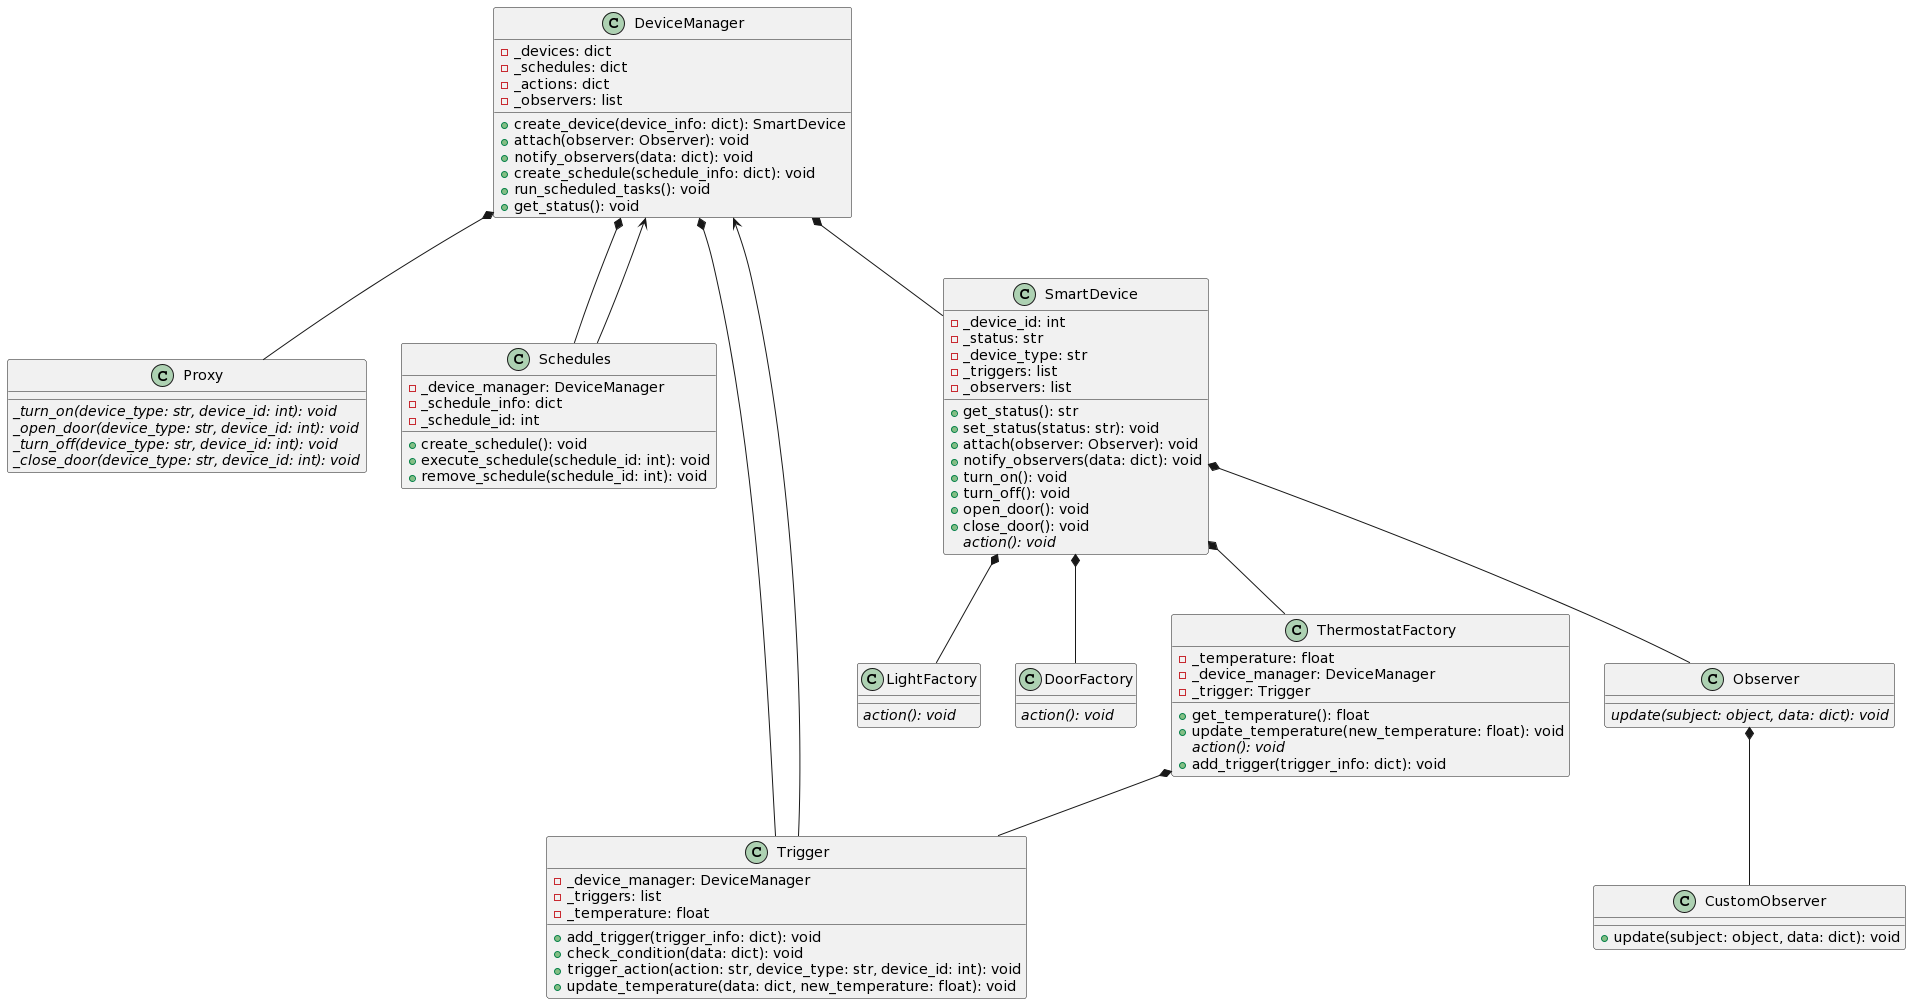

The diagram above was rendered by PlantUML. Its source (embedded in the PNG):
@startuml
class DeviceManager {
  - _devices: dict
  - _schedules: dict
  - _actions: dict
  - _observers: list
  + create_device(device_info: dict): SmartDevice
  + attach(observer: Observer): void
  + notify_observers(data: dict): void
  + create_schedule(schedule_info: dict): void
  + run_scheduled_tasks(): void
  + get_status(): void
}

class Proxy {
  {abstract} _turn_on(device_type: str, device_id: int): void
  {abstract} _open_door(device_type: str, device_id: int): void
  {abstract} _turn_off(device_type: str, device_id: int): void
  {abstract} _close_door(device_type: str, device_id: int): void
}

class Schedules {
  - _device_manager: DeviceManager
  - _schedule_info: dict
  - _schedule_id: int
  + create_schedule(): void
  + execute_schedule(schedule_id: int): void
  + remove_schedule(schedule_id: int): void
}

class Trigger {
  - _device_manager: DeviceManager
  - _triggers: list
  - _temperature: float
  + add_trigger(trigger_info: dict): void
  + check_condition(data: dict): void
  + trigger_action(action: str, device_type: str, device_id: int): void
  + update_temperature(data: dict, new_temperature: float): void
}

class SmartDevice {
  - _device_id: int
  - _status: str
  - _device_type: str
  - _triggers: list
  - _observers: list
  + get_status(): str
  + set_status(status: str): void
  + attach(observer: Observer): void
  + notify_observers(data: dict): void
  + turn_on(): void
  + turn_off(): void
  + open_door(): void
  + close_door(): void
  {abstract} action(): void
}

class LightFactory {
  {abstract} action(): void
}

class DoorFactory {
  {abstract} action(): void
}

class ThermostatFactory {
  - _temperature: float
  - _device_manager: DeviceManager
  - _trigger: Trigger
  + get_temperature(): float
  + update_temperature(new_temperature: float): void
  {abstract} action(): void
  + add_trigger(trigger_info: dict): void
}

class Observer {
  {abstract} update(subject: object, data: dict): void
}

class CustomObserver {
  + update(subject: object, data: dict): void
}

DeviceManager *-- Proxy
DeviceManager *-- Schedules
DeviceManager *-- Trigger
DeviceManager *-- SmartDevice
Schedules --> DeviceManager
Trigger --> DeviceManager
SmartDevice *-- LightFactory
SmartDevice *-- DoorFactory
SmartDevice *-- ThermostatFactory
SmartDevice *-- Observer
ThermostatFactory *-- Trigger
Observer *-- CustomObserver
@enduml